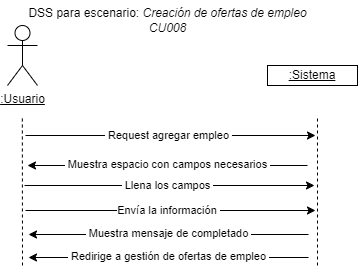

The diagram above was exported from draw.io. Its source (the exported page's mxGraphModel, read from the mxfile embedded in the PNG):
<mxGraphModel dx="446" dy="426" grid="1" gridSize="10" guides="1" tooltips="1" connect="1" arrows="1" fold="1" page="1" pageScale="1" pageWidth="1169" pageHeight="827" math="0" shadow="0">
  <root>
    <mxCell id="0" />
    <mxCell id="1" parent="0" />
    <mxCell id="eYvOz5LfTEGng6jtbtlz-1" value="&lt;u&gt;:Usuario&lt;/u&gt;" style="shape=umlActor;verticalLabelPosition=bottom;verticalAlign=top;html=1;outlineConnect=0;" vertex="1" parent="1">
      <mxGeometry x="70" y="100" width="30" height="60" as="geometry" />
    </mxCell>
    <mxCell id="eYvOz5LfTEGng6jtbtlz-5" value="&lt;u&gt;:Sistema&lt;/u&gt;" style="rounded=0;whiteSpace=wrap;html=1;" vertex="1" parent="1">
      <mxGeometry x="330" y="140" width="90" height="20" as="geometry" />
    </mxCell>
    <mxCell id="eYvOz5LfTEGng6jtbtlz-6" value="" style="endArrow=none;dashed=1;html=1;rounded=0;entryX=0.5;entryY=0.5;entryDx=0;entryDy=0;entryPerimeter=0;" edge="1" parent="1">
      <mxGeometry width="50" height="50" relative="1" as="geometry">
        <mxPoint x="85" y="340" as="sourcePoint" />
        <mxPoint x="84.83" y="190" as="targetPoint" />
      </mxGeometry>
    </mxCell>
    <mxCell id="eYvOz5LfTEGng6jtbtlz-7" value="" style="endArrow=none;dashed=1;html=1;rounded=0;entryX=0.5;entryY=0.5;entryDx=0;entryDy=0;entryPerimeter=0;" edge="1" parent="1">
      <mxGeometry width="50" height="50" relative="1" as="geometry">
        <mxPoint x="380" y="340" as="sourcePoint" />
        <mxPoint x="380" y="190" as="targetPoint" />
      </mxGeometry>
    </mxCell>
    <mxCell id="eYvOz5LfTEGng6jtbtlz-8" value="" style="endArrow=classic;html=1;rounded=0;" edge="1" parent="1">
      <mxGeometry width="50" height="50" relative="1" as="geometry">
        <mxPoint x="88" y="210" as="sourcePoint" />
        <mxPoint x="378" y="210" as="targetPoint" />
      </mxGeometry>
    </mxCell>
    <mxCell id="eYvOz5LfTEGng6jtbtlz-9" value="&amp;nbsp;Request agregar empleo&amp;nbsp;" style="edgeLabel;html=1;align=center;verticalAlign=middle;resizable=0;points=[];" vertex="1" connectable="0" parent="eYvOz5LfTEGng6jtbtlz-8">
      <mxGeometry x="-0.2059" relative="1" as="geometry">
        <mxPoint x="28" as="offset" />
      </mxGeometry>
    </mxCell>
    <mxCell id="eYvOz5LfTEGng6jtbtlz-10" value="" style="endArrow=classic;html=1;rounded=0;" edge="1" parent="1">
      <mxGeometry width="50" height="50" relative="1" as="geometry">
        <mxPoint x="370" y="240" as="sourcePoint" />
        <mxPoint x="90" y="240" as="targetPoint" />
      </mxGeometry>
    </mxCell>
    <mxCell id="eYvOz5LfTEGng6jtbtlz-11" value="&amp;nbsp;Muestra espacio con campos necesarios&amp;nbsp;" style="edgeLabel;html=1;align=center;verticalAlign=middle;resizable=0;points=[];" vertex="1" connectable="0" parent="eYvOz5LfTEGng6jtbtlz-10">
      <mxGeometry x="0.0711" y="-1" relative="1" as="geometry">
        <mxPoint x="10" as="offset" />
      </mxGeometry>
    </mxCell>
    <mxCell id="eYvOz5LfTEGng6jtbtlz-12" value="&lt;font&gt;DSS para escenario:&amp;nbsp;&lt;/font&gt;&lt;i&gt;&lt;font&gt;&lt;font&gt;Creación de ofertas de empleo&lt;/font&gt;&lt;br&gt;&lt;/font&gt;&lt;font&gt;CU008&lt;/font&gt;&lt;br&gt;&lt;/i&gt;" style="text;html=1;align=center;verticalAlign=middle;resizable=0;points=[];autosize=1;strokeColor=none;fillColor=none;" vertex="1" parent="1">
      <mxGeometry x="80" y="75" width="300" height="40" as="geometry" />
    </mxCell>
    <mxCell id="eYvOz5LfTEGng6jtbtlz-26" value="" style="endArrow=classic;html=1;rounded=0;" edge="1" parent="1">
      <mxGeometry width="50" height="50" relative="1" as="geometry">
        <mxPoint x="87" y="260" as="sourcePoint" />
        <mxPoint x="377" y="260" as="targetPoint" />
      </mxGeometry>
    </mxCell>
    <mxCell id="eYvOz5LfTEGng6jtbtlz-27" value="&amp;nbsp;Llena los campos&amp;nbsp;" style="edgeLabel;html=1;align=center;verticalAlign=middle;resizable=0;points=[];" vertex="1" connectable="0" parent="eYvOz5LfTEGng6jtbtlz-26">
      <mxGeometry x="-0.2059" relative="1" as="geometry">
        <mxPoint x="28" as="offset" />
      </mxGeometry>
    </mxCell>
    <mxCell id="eYvOz5LfTEGng6jtbtlz-28" value="" style="endArrow=classic;html=1;rounded=0;" edge="1" parent="1">
      <mxGeometry width="50" height="50" relative="1" as="geometry">
        <mxPoint x="88" y="285" as="sourcePoint" />
        <mxPoint x="378" y="285" as="targetPoint" />
      </mxGeometry>
    </mxCell>
    <mxCell id="eYvOz5LfTEGng6jtbtlz-29" value="Envía la información&amp;nbsp;" style="edgeLabel;html=1;align=center;verticalAlign=middle;resizable=0;points=[];" vertex="1" connectable="0" parent="eYvOz5LfTEGng6jtbtlz-28">
      <mxGeometry x="-0.2059" relative="1" as="geometry">
        <mxPoint x="28" as="offset" />
      </mxGeometry>
    </mxCell>
    <mxCell id="eYvOz5LfTEGng6jtbtlz-33" value="" style="endArrow=classic;html=1;rounded=0;" edge="1" parent="1">
      <mxGeometry width="50" height="50" relative="1" as="geometry">
        <mxPoint x="371" y="309" as="sourcePoint" />
        <mxPoint x="91" y="309" as="targetPoint" />
      </mxGeometry>
    </mxCell>
    <mxCell id="eYvOz5LfTEGng6jtbtlz-34" value="&amp;nbsp;Muestra mensaje de completado&amp;nbsp;" style="edgeLabel;html=1;align=center;verticalAlign=middle;resizable=0;points=[];" vertex="1" connectable="0" parent="eYvOz5LfTEGng6jtbtlz-33">
      <mxGeometry x="0.0711" y="-1" relative="1" as="geometry">
        <mxPoint x="10" as="offset" />
      </mxGeometry>
    </mxCell>
    <mxCell id="eYvOz5LfTEGng6jtbtlz-35" value="" style="endArrow=classic;html=1;rounded=0;" edge="1" parent="1">
      <mxGeometry width="50" height="50" relative="1" as="geometry">
        <mxPoint x="371" y="332" as="sourcePoint" />
        <mxPoint x="91" y="332" as="targetPoint" />
      </mxGeometry>
    </mxCell>
    <mxCell id="eYvOz5LfTEGng6jtbtlz-36" value="&amp;nbsp;Redirige a gestión de ofertas de empleo&amp;nbsp;" style="edgeLabel;html=1;align=center;verticalAlign=middle;resizable=0;points=[];" vertex="1" connectable="0" parent="eYvOz5LfTEGng6jtbtlz-35">
      <mxGeometry x="0.0711" y="-1" relative="1" as="geometry">
        <mxPoint x="10" as="offset" />
      </mxGeometry>
    </mxCell>
  </root>
</mxGraphModel>